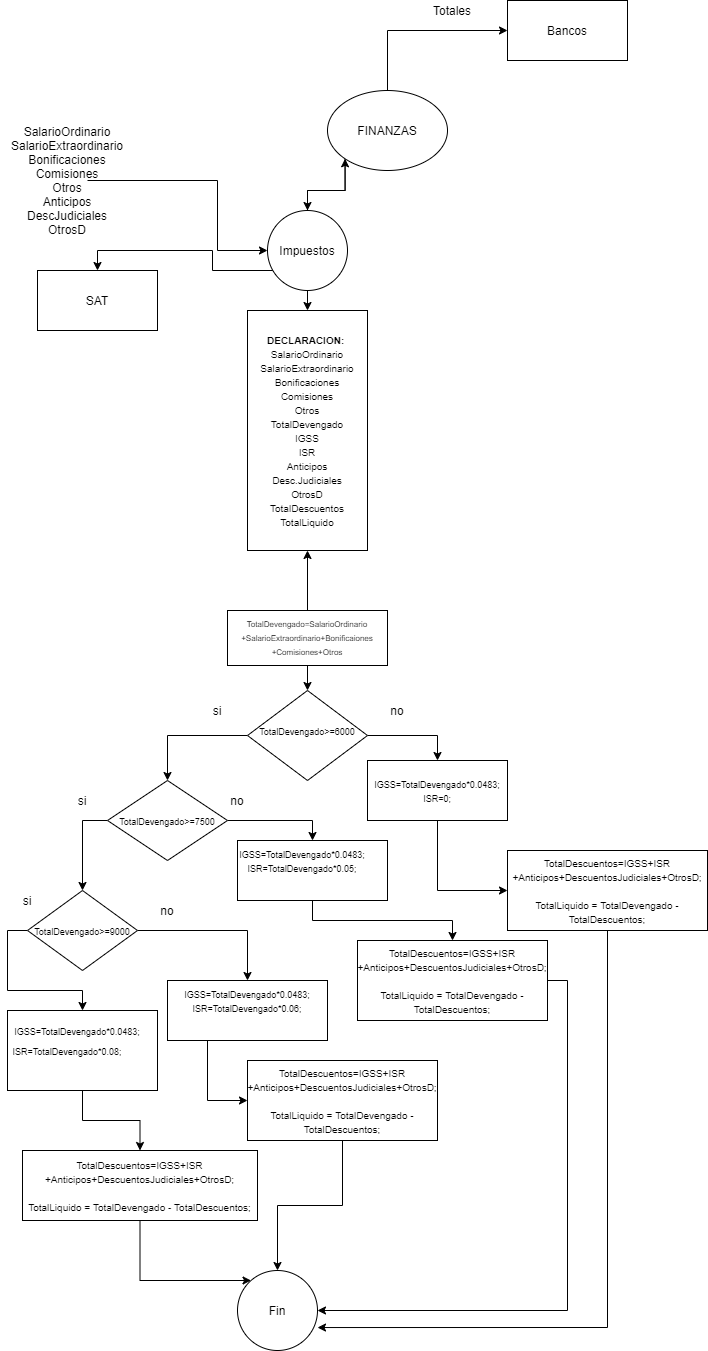

The diagram above was exported from draw.io. Its source (the exported page's mxGraphModel, read from the mxfile embedded in the PNG):
<mxGraphModel dx="2037" dy="401" grid="1" gridSize="10" guides="1" tooltips="1" connect="1" arrows="1" fold="1" page="1" pageScale="1" pageWidth="1169" pageHeight="827" math="0" shadow="0">
  <root>
    <mxCell id="0" />
    <mxCell id="1" parent="0" />
    <mxCell id="KVxuqFMzkUveQyanK5A0-98" style="edgeStyle=orthogonalEdgeStyle;rounded=0;orthogonalLoop=1;jettySize=auto;html=1;exitX=0.5;exitY=0;exitDx=0;exitDy=0;entryX=0;entryY=0.5;entryDx=0;entryDy=0;" edge="1" parent="1" source="-5pt-FuWc2u3sxnYTrMm-1" target="KVxuqFMzkUveQyanK5A0-97">
      <mxGeometry relative="1" as="geometry" />
    </mxCell>
    <mxCell id="KVxuqFMzkUveQyanK5A0-100" style="edgeStyle=orthogonalEdgeStyle;rounded=0;orthogonalLoop=1;jettySize=auto;html=1;exitX=0;exitY=1;exitDx=0;exitDy=0;" edge="1" parent="1" source="-5pt-FuWc2u3sxnYTrMm-1" target="-5pt-FuWc2u3sxnYTrMm-4">
      <mxGeometry relative="1" as="geometry" />
    </mxCell>
    <mxCell id="-5pt-FuWc2u3sxnYTrMm-1" value="&lt;span style=&quot;white-space: normal&quot;&gt;FINANZAS&lt;/span&gt;" style="ellipse;whiteSpace=wrap;html=1;" vertex="1" parent="1">
      <mxGeometry x="320" y="350" width="120" height="80" as="geometry" />
    </mxCell>
    <mxCell id="-5pt-FuWc2u3sxnYTrMm-8" style="edgeStyle=orthogonalEdgeStyle;rounded=0;orthogonalLoop=1;jettySize=auto;html=1;exitX=0.5;exitY=1;exitDx=0;exitDy=0;entryX=0.5;entryY=0;entryDx=0;entryDy=0;" edge="1" parent="1" source="-5pt-FuWc2u3sxnYTrMm-4" target="-5pt-FuWc2u3sxnYTrMm-7">
      <mxGeometry relative="1" as="geometry">
        <Array as="points">
          <mxPoint x="300" y="530" />
          <mxPoint x="205" y="530" />
          <mxPoint x="205" y="510" />
          <mxPoint x="90" y="510" />
        </Array>
      </mxGeometry>
    </mxCell>
    <mxCell id="-5pt-FuWc2u3sxnYTrMm-11" style="edgeStyle=orthogonalEdgeStyle;rounded=0;orthogonalLoop=1;jettySize=auto;html=1;exitX=0.5;exitY=0;exitDx=0;exitDy=0;entryX=0;entryY=1;entryDx=0;entryDy=0;" edge="1" parent="1" source="-5pt-FuWc2u3sxnYTrMm-4" target="-5pt-FuWc2u3sxnYTrMm-1">
      <mxGeometry relative="1" as="geometry" />
    </mxCell>
    <mxCell id="KVxuqFMzkUveQyanK5A0-9" style="edgeStyle=orthogonalEdgeStyle;rounded=0;orthogonalLoop=1;jettySize=auto;html=1;exitX=0.5;exitY=1;exitDx=0;exitDy=0;entryX=0.5;entryY=0;entryDx=0;entryDy=0;" edge="1" parent="1" source="-5pt-FuWc2u3sxnYTrMm-4" target="KVxuqFMzkUveQyanK5A0-8">
      <mxGeometry relative="1" as="geometry" />
    </mxCell>
    <mxCell id="-5pt-FuWc2u3sxnYTrMm-4" value="&lt;span style=&quot;white-space: normal&quot;&gt;Impuestos&lt;/span&gt;" style="ellipse;whiteSpace=wrap;html=1;aspect=fixed;" vertex="1" parent="1">
      <mxGeometry x="260" y="470" width="80" height="80" as="geometry" />
    </mxCell>
    <mxCell id="-5pt-FuWc2u3sxnYTrMm-7" value="&lt;span style=&quot;white-space: normal&quot;&gt;SAT&lt;/span&gt;" style="rounded=0;whiteSpace=wrap;html=1;" vertex="1" parent="1">
      <mxGeometry x="30" y="530" width="120" height="60" as="geometry" />
    </mxCell>
    <mxCell id="KVxuqFMzkUveQyanK5A0-4" style="edgeStyle=orthogonalEdgeStyle;rounded=0;orthogonalLoop=1;jettySize=auto;html=1;exitX=1;exitY=0.5;exitDx=0;exitDy=0;entryX=0;entryY=0.5;entryDx=0;entryDy=0;" edge="1" parent="1" source="KVxuqFMzkUveQyanK5A0-1" target="-5pt-FuWc2u3sxnYTrMm-4">
      <mxGeometry relative="1" as="geometry">
        <Array as="points">
          <mxPoint x="210" y="440" />
          <mxPoint x="210" y="510" />
        </Array>
      </mxGeometry>
    </mxCell>
    <mxCell id="KVxuqFMzkUveQyanK5A0-1" value="SalarioOrdinario&lt;br&gt;SalarioExtraordinario&lt;br&gt;Bonificaciones&lt;br&gt;Comisiones&lt;br&gt;Otros&lt;br&gt;Anticipos&lt;br&gt;DescJudiciales&lt;br&gt;OtrosD" style="text;html=1;strokeColor=none;fillColor=none;align=center;verticalAlign=middle;whiteSpace=wrap;rounded=0;" vertex="1" parent="1">
      <mxGeometry x="40" y="430" width="40" height="20" as="geometry" />
    </mxCell>
    <mxCell id="KVxuqFMzkUveQyanK5A0-8" value="&lt;b style=&quot;font-size: x-small ; white-space: normal&quot;&gt;DECLARACION:&amp;nbsp;&lt;br&gt;&lt;/b&gt;&lt;span style=&quot;font-size: x-small ; white-space: normal&quot;&gt;SalarioOrdinario&lt;/span&gt;&lt;br style=&quot;font-size: x-small ; white-space: normal&quot;&gt;&lt;span style=&quot;font-size: x-small ; white-space: normal&quot;&gt;SalarioExtraordinario&lt;/span&gt;&lt;br style=&quot;font-size: x-small ; white-space: normal&quot;&gt;&lt;span style=&quot;font-size: x-small ; white-space: normal&quot;&gt;Bonificaciones&lt;/span&gt;&lt;br style=&quot;font-size: x-small ; white-space: normal&quot;&gt;&lt;span style=&quot;font-size: x-small ; white-space: normal&quot;&gt;Comisiones&lt;/span&gt;&lt;br style=&quot;font-size: x-small ; white-space: normal&quot;&gt;&lt;span style=&quot;font-size: x-small ; white-space: normal&quot;&gt;Otros&lt;/span&gt;&lt;br style=&quot;font-size: x-small ; white-space: normal&quot;&gt;&lt;span style=&quot;font-size: x-small ; white-space: normal&quot;&gt;TotalDevengado&lt;/span&gt;&lt;br style=&quot;font-size: x-small ; white-space: normal&quot;&gt;&lt;span style=&quot;font-size: x-small ; white-space: normal&quot;&gt;IGSS&lt;/span&gt;&lt;br style=&quot;font-size: x-small ; white-space: normal&quot;&gt;&lt;span style=&quot;font-size: x-small ; white-space: normal&quot;&gt;ISR&lt;/span&gt;&lt;br style=&quot;font-size: x-small ; white-space: normal&quot;&gt;&lt;span style=&quot;font-size: x-small ; white-space: normal&quot;&gt;Anticipos&lt;/span&gt;&lt;br style=&quot;font-size: x-small ; white-space: normal&quot;&gt;&lt;span style=&quot;font-size: x-small ; white-space: normal&quot;&gt;Desc.Judiciales&lt;/span&gt;&lt;br style=&quot;font-size: x-small ; white-space: normal&quot;&gt;&lt;span style=&quot;font-size: x-small ; white-space: normal&quot;&gt;OtrosD&lt;/span&gt;&lt;br style=&quot;font-size: x-small ; white-space: normal&quot;&gt;&lt;span style=&quot;font-size: x-small ; white-space: normal&quot;&gt;TotalDescuentos&lt;/span&gt;&lt;br style=&quot;font-size: x-small ; white-space: normal&quot;&gt;&lt;span style=&quot;font-size: x-small ; white-space: normal&quot;&gt;TotalLiquido&lt;/span&gt;" style="rounded=0;whiteSpace=wrap;html=1;" vertex="1" parent="1">
      <mxGeometry x="240" y="570" width="120" height="240" as="geometry" />
    </mxCell>
    <mxCell id="KVxuqFMzkUveQyanK5A0-32" style="edgeStyle=orthogonalEdgeStyle;rounded=0;orthogonalLoop=1;jettySize=auto;html=1;exitX=0.5;exitY=0;exitDx=0;exitDy=0;entryX=0.5;entryY=1;entryDx=0;entryDy=0;" edge="1" parent="1" source="KVxuqFMzkUveQyanK5A0-15" target="KVxuqFMzkUveQyanK5A0-8">
      <mxGeometry relative="1" as="geometry" />
    </mxCell>
    <mxCell id="KVxuqFMzkUveQyanK5A0-38" style="edgeStyle=orthogonalEdgeStyle;rounded=0;orthogonalLoop=1;jettySize=auto;html=1;entryX=0.5;entryY=0;entryDx=0;entryDy=0;" edge="1" parent="1" source="KVxuqFMzkUveQyanK5A0-15" target="KVxuqFMzkUveQyanK5A0-27">
      <mxGeometry relative="1" as="geometry" />
    </mxCell>
    <mxCell id="KVxuqFMzkUveQyanK5A0-15" value="" style="rounded=0;whiteSpace=wrap;html=1;" vertex="1" parent="1">
      <mxGeometry x="220" y="870" width="160" height="55" as="geometry" />
    </mxCell>
    <mxCell id="KVxuqFMzkUveQyanK5A0-16" value="&lt;font style=&quot;font-size: 8px&quot;&gt;TotalDevengado=SalarioOrdinario&lt;br&gt;+SalarioExtraordinario+Bonificaiones&lt;br&gt;+Comisiones+Otros&lt;br&gt;&lt;br&gt;&lt;br&gt;&lt;/font&gt;" style="text;html=1;strokeColor=none;fillColor=none;align=center;verticalAlign=middle;whiteSpace=wrap;rounded=0;" vertex="1" parent="1">
      <mxGeometry x="280" y="900" width="40" height="20" as="geometry" />
    </mxCell>
    <mxCell id="KVxuqFMzkUveQyanK5A0-24" value="si" style="text;html=1;strokeColor=none;fillColor=none;align=center;verticalAlign=middle;whiteSpace=wrap;rounded=0;" vertex="1" parent="1">
      <mxGeometry x="190" y="960" width="40" height="20" as="geometry" />
    </mxCell>
    <mxCell id="KVxuqFMzkUveQyanK5A0-44" style="edgeStyle=orthogonalEdgeStyle;rounded=0;orthogonalLoop=1;jettySize=auto;html=1;exitX=0;exitY=0.5;exitDx=0;exitDy=0;entryX=0.5;entryY=0;entryDx=0;entryDy=0;" edge="1" parent="1" source="KVxuqFMzkUveQyanK5A0-27" target="KVxuqFMzkUveQyanK5A0-42">
      <mxGeometry relative="1" as="geometry" />
    </mxCell>
    <mxCell id="KVxuqFMzkUveQyanK5A0-75" style="edgeStyle=orthogonalEdgeStyle;rounded=0;orthogonalLoop=1;jettySize=auto;html=1;exitX=1;exitY=0.5;exitDx=0;exitDy=0;entryX=0.5;entryY=0;entryDx=0;entryDy=0;" edge="1" parent="1" source="KVxuqFMzkUveQyanK5A0-27" target="KVxuqFMzkUveQyanK5A0-74">
      <mxGeometry relative="1" as="geometry" />
    </mxCell>
    <mxCell id="KVxuqFMzkUveQyanK5A0-27" value="" style="rhombus;whiteSpace=wrap;html=1;" vertex="1" parent="1">
      <mxGeometry x="240" y="950" width="120" height="90" as="geometry" />
    </mxCell>
    <mxCell id="KVxuqFMzkUveQyanK5A0-31" value="&lt;font style=&quot;font-size: 9px&quot;&gt;TotalDevengado&amp;gt;=6000&lt;/font&gt;" style="text;html=1;strokeColor=none;fillColor=none;align=center;verticalAlign=middle;whiteSpace=wrap;rounded=0;" vertex="1" parent="1">
      <mxGeometry x="280" y="980" width="40" height="20" as="geometry" />
    </mxCell>
    <mxCell id="KVxuqFMzkUveQyanK5A0-49" style="edgeStyle=orthogonalEdgeStyle;rounded=0;orthogonalLoop=1;jettySize=auto;html=1;exitX=0;exitY=0.5;exitDx=0;exitDy=0;" edge="1" parent="1" source="KVxuqFMzkUveQyanK5A0-42" target="KVxuqFMzkUveQyanK5A0-46">
      <mxGeometry relative="1" as="geometry" />
    </mxCell>
    <mxCell id="KVxuqFMzkUveQyanK5A0-72" style="edgeStyle=orthogonalEdgeStyle;rounded=0;orthogonalLoop=1;jettySize=auto;html=1;exitX=1;exitY=0.5;exitDx=0;exitDy=0;entryX=0.5;entryY=0;entryDx=0;entryDy=0;" edge="1" parent="1" source="KVxuqFMzkUveQyanK5A0-42" target="KVxuqFMzkUveQyanK5A0-71">
      <mxGeometry relative="1" as="geometry" />
    </mxCell>
    <mxCell id="KVxuqFMzkUveQyanK5A0-42" value="" style="rhombus;whiteSpace=wrap;html=1;" vertex="1" parent="1">
      <mxGeometry x="100" y="1040" width="120" height="80" as="geometry" />
    </mxCell>
    <mxCell id="KVxuqFMzkUveQyanK5A0-43" value="&lt;span style=&quot;font-size: 9px&quot;&gt;TotalDevengado&amp;gt;=7500&lt;br&gt;&lt;/span&gt;" style="text;html=1;strokeColor=none;fillColor=none;align=center;verticalAlign=middle;whiteSpace=wrap;rounded=0;" vertex="1" parent="1">
      <mxGeometry x="140" y="1070" width="40" height="20" as="geometry" />
    </mxCell>
    <mxCell id="KVxuqFMzkUveQyanK5A0-59" style="edgeStyle=orthogonalEdgeStyle;rounded=0;orthogonalLoop=1;jettySize=auto;html=1;exitX=0;exitY=0.5;exitDx=0;exitDy=0;entryX=0.5;entryY=0;entryDx=0;entryDy=0;" edge="1" parent="1" source="KVxuqFMzkUveQyanK5A0-46" target="KVxuqFMzkUveQyanK5A0-58">
      <mxGeometry relative="1" as="geometry" />
    </mxCell>
    <mxCell id="KVxuqFMzkUveQyanK5A0-67" style="edgeStyle=orthogonalEdgeStyle;rounded=0;orthogonalLoop=1;jettySize=auto;html=1;exitX=1;exitY=0.5;exitDx=0;exitDy=0;entryX=0.5;entryY=0;entryDx=0;entryDy=0;" edge="1" parent="1" source="KVxuqFMzkUveQyanK5A0-46" target="KVxuqFMzkUveQyanK5A0-66">
      <mxGeometry relative="1" as="geometry" />
    </mxCell>
    <mxCell id="KVxuqFMzkUveQyanK5A0-46" value="" style="rhombus;whiteSpace=wrap;html=1;" vertex="1" parent="1">
      <mxGeometry x="20" y="1150" width="110" height="80" as="geometry" />
    </mxCell>
    <mxCell id="KVxuqFMzkUveQyanK5A0-51" value="si" style="text;html=1;strokeColor=none;fillColor=none;align=center;verticalAlign=middle;whiteSpace=wrap;rounded=0;" vertex="1" parent="1">
      <mxGeometry x="55" y="1050" width="40" height="20" as="geometry" />
    </mxCell>
    <mxCell id="KVxuqFMzkUveQyanK5A0-52" value="&lt;span style=&quot;font-size: 9px&quot;&gt;TotalDevengado&amp;gt;=9000&lt;/span&gt;" style="text;html=1;strokeColor=none;fillColor=none;align=center;verticalAlign=middle;whiteSpace=wrap;rounded=0;" vertex="1" parent="1">
      <mxGeometry x="55" y="1180" width="40" height="20" as="geometry" />
    </mxCell>
    <mxCell id="KVxuqFMzkUveQyanK5A0-53" value="no" style="text;html=1;strokeColor=none;fillColor=none;align=center;verticalAlign=middle;whiteSpace=wrap;rounded=0;" vertex="1" parent="1">
      <mxGeometry x="370" y="960" width="40" height="20" as="geometry" />
    </mxCell>
    <mxCell id="KVxuqFMzkUveQyanK5A0-54" value="no" style="text;html=1;strokeColor=none;fillColor=none;align=center;verticalAlign=middle;whiteSpace=wrap;rounded=0;" vertex="1" parent="1">
      <mxGeometry x="210" y="1050" width="40" height="20" as="geometry" />
    </mxCell>
    <mxCell id="KVxuqFMzkUveQyanK5A0-56" value="no" style="text;html=1;strokeColor=none;fillColor=none;align=center;verticalAlign=middle;whiteSpace=wrap;rounded=0;" vertex="1" parent="1">
      <mxGeometry x="140" y="1160" width="40" height="20" as="geometry" />
    </mxCell>
    <mxCell id="KVxuqFMzkUveQyanK5A0-57" value="si" style="text;html=1;strokeColor=none;fillColor=none;align=center;verticalAlign=middle;whiteSpace=wrap;rounded=0;" vertex="1" parent="1">
      <mxGeometry y="1150" width="40" height="20" as="geometry" />
    </mxCell>
    <mxCell id="KVxuqFMzkUveQyanK5A0-77" style="edgeStyle=orthogonalEdgeStyle;rounded=0;orthogonalLoop=1;jettySize=auto;html=1;exitX=0.5;exitY=1;exitDx=0;exitDy=0;" edge="1" parent="1" source="KVxuqFMzkUveQyanK5A0-58" target="KVxuqFMzkUveQyanK5A0-76">
      <mxGeometry relative="1" as="geometry" />
    </mxCell>
    <mxCell id="KVxuqFMzkUveQyanK5A0-58" value="" style="rounded=0;whiteSpace=wrap;html=1;" vertex="1" parent="1">
      <mxGeometry y="1270" width="150" height="80" as="geometry" />
    </mxCell>
    <mxCell id="KVxuqFMzkUveQyanK5A0-60" value="&lt;font style=&quot;font-size: 9px&quot;&gt;IGSS=TotalDevengado*0.0483;&lt;/font&gt;" style="text;html=1;strokeColor=none;fillColor=none;align=center;verticalAlign=middle;whiteSpace=wrap;rounded=0;" vertex="1" parent="1">
      <mxGeometry x="50" y="1280" width="40" height="20" as="geometry" />
    </mxCell>
    <mxCell id="KVxuqFMzkUveQyanK5A0-65" value="&lt;font style=&quot;font-size: 9px&quot;&gt;ISR=TotalDevengado*0.08;&lt;/font&gt;" style="text;html=1;strokeColor=none;fillColor=none;align=center;verticalAlign=middle;whiteSpace=wrap;rounded=0;" vertex="1" parent="1">
      <mxGeometry x="40" y="1300" width="40" height="20" as="geometry" />
    </mxCell>
    <mxCell id="KVxuqFMzkUveQyanK5A0-86" style="edgeStyle=orthogonalEdgeStyle;rounded=0;orthogonalLoop=1;jettySize=auto;html=1;exitX=0.25;exitY=1;exitDx=0;exitDy=0;entryX=0;entryY=0.5;entryDx=0;entryDy=0;" edge="1" parent="1" source="KVxuqFMzkUveQyanK5A0-66" target="KVxuqFMzkUveQyanK5A0-84">
      <mxGeometry relative="1" as="geometry" />
    </mxCell>
    <mxCell id="KVxuqFMzkUveQyanK5A0-66" value="" style="rounded=0;whiteSpace=wrap;html=1;" vertex="1" parent="1">
      <mxGeometry x="160" y="1240" width="160" height="60" as="geometry" />
    </mxCell>
    <mxCell id="KVxuqFMzkUveQyanK5A0-68" value="&lt;span style=&quot;font-size: 9px&quot;&gt;IGSS=TotalDevengado*0.0483;&lt;br&gt;&lt;/span&gt;&lt;span style=&quot;font-size: 9px&quot;&gt;ISR=TotalDevengado*0.06;&lt;/span&gt;&lt;span style=&quot;font-size: 9px&quot;&gt;&lt;br&gt;&lt;/span&gt;" style="text;html=1;strokeColor=none;fillColor=none;align=center;verticalAlign=middle;whiteSpace=wrap;rounded=0;" vertex="1" parent="1">
      <mxGeometry x="200" y="1250" width="80" height="20" as="geometry" />
    </mxCell>
    <mxCell id="KVxuqFMzkUveQyanK5A0-88" style="edgeStyle=orthogonalEdgeStyle;rounded=0;orthogonalLoop=1;jettySize=auto;html=1;exitX=0.5;exitY=1;exitDx=0;exitDy=0;" edge="1" parent="1" source="KVxuqFMzkUveQyanK5A0-71" target="KVxuqFMzkUveQyanK5A0-87">
      <mxGeometry relative="1" as="geometry" />
    </mxCell>
    <mxCell id="KVxuqFMzkUveQyanK5A0-71" value="" style="rounded=0;whiteSpace=wrap;html=1;" vertex="1" parent="1">
      <mxGeometry x="230" y="1100" width="150" height="60" as="geometry" />
    </mxCell>
    <mxCell id="KVxuqFMzkUveQyanK5A0-73" value="&lt;span style=&quot;font-size: 9px&quot;&gt;IGSS=TotalDevengado*0.0483;&lt;br&gt;&lt;/span&gt;&lt;span style=&quot;font-size: 9px&quot;&gt;ISR=TotalDevengado*0.05;&lt;/span&gt;" style="text;html=1;strokeColor=none;fillColor=none;align=center;verticalAlign=middle;whiteSpace=wrap;rounded=0;" vertex="1" parent="1">
      <mxGeometry x="240" y="1110" width="110" height="20" as="geometry" />
    </mxCell>
    <mxCell id="KVxuqFMzkUveQyanK5A0-90" style="edgeStyle=orthogonalEdgeStyle;rounded=0;orthogonalLoop=1;jettySize=auto;html=1;exitX=0.5;exitY=1;exitDx=0;exitDy=0;entryX=0;entryY=0.5;entryDx=0;entryDy=0;" edge="1" parent="1" source="KVxuqFMzkUveQyanK5A0-74" target="KVxuqFMzkUveQyanK5A0-89">
      <mxGeometry relative="1" as="geometry" />
    </mxCell>
    <mxCell id="KVxuqFMzkUveQyanK5A0-74" value="&lt;span style=&quot;white-space: normal ; font-size: 9px&quot;&gt;IGSS=TotalDevengado*0.0483;&lt;br&gt;&lt;/span&gt;&lt;span style=&quot;white-space: normal ; font-size: 9px&quot;&gt;ISR=0;&lt;/span&gt;" style="rounded=0;whiteSpace=wrap;html=1;" vertex="1" parent="1">
      <mxGeometry x="360" y="1020" width="140" height="60" as="geometry" />
    </mxCell>
    <mxCell id="KVxuqFMzkUveQyanK5A0-92" style="edgeStyle=orthogonalEdgeStyle;rounded=0;orthogonalLoop=1;jettySize=auto;html=1;exitX=0.5;exitY=1;exitDx=0;exitDy=0;" edge="1" parent="1" source="KVxuqFMzkUveQyanK5A0-76" target="KVxuqFMzkUveQyanK5A0-91">
      <mxGeometry relative="1" as="geometry">
        <Array as="points">
          <mxPoint x="133" y="1540" />
        </Array>
      </mxGeometry>
    </mxCell>
    <mxCell id="KVxuqFMzkUveQyanK5A0-76" value="&lt;font style=&quot;font-size: 10px&quot;&gt;TotalDescuentos=IGSS+ISR&lt;br&gt;+Anticipos+DescuentosJudiciales+OtrosD;&lt;br&gt;&lt;br&gt;TotalLiquido = TotalDevengado - TotalDescuentos;&lt;/font&gt;" style="rounded=0;whiteSpace=wrap;html=1;" vertex="1" parent="1">
      <mxGeometry x="15" y="1410" width="235" height="70" as="geometry" />
    </mxCell>
    <mxCell id="KVxuqFMzkUveQyanK5A0-93" style="edgeStyle=orthogonalEdgeStyle;rounded=0;orthogonalLoop=1;jettySize=auto;html=1;exitX=0.5;exitY=1;exitDx=0;exitDy=0;" edge="1" parent="1" source="KVxuqFMzkUveQyanK5A0-84">
      <mxGeometry relative="1" as="geometry">
        <mxPoint x="270" y="1530" as="targetPoint" />
      </mxGeometry>
    </mxCell>
    <mxCell id="KVxuqFMzkUveQyanK5A0-84" value="&lt;span style=&quot;font-size: 10px ; white-space: normal&quot;&gt;TotalDescuentos=IGSS+ISR&lt;/span&gt;&lt;br style=&quot;font-size: 10px ; white-space: normal&quot;&gt;&lt;span style=&quot;font-size: 10px ; white-space: normal&quot;&gt;+Anticipos+DescuentosJudiciales+OtrosD;&lt;/span&gt;&lt;br style=&quot;font-size: 10px ; white-space: normal&quot;&gt;&lt;br style=&quot;font-size: 10px ; white-space: normal&quot;&gt;&lt;span style=&quot;font-size: 10px ; white-space: normal&quot;&gt;TotalLiquido = TotalDevengado - TotalDescuentos;&lt;/span&gt;" style="rounded=0;whiteSpace=wrap;html=1;" vertex="1" parent="1">
      <mxGeometry x="240" y="1320" width="190" height="80" as="geometry" />
    </mxCell>
    <mxCell id="KVxuqFMzkUveQyanK5A0-95" style="edgeStyle=orthogonalEdgeStyle;rounded=0;orthogonalLoop=1;jettySize=auto;html=1;exitX=1;exitY=0.5;exitDx=0;exitDy=0;entryX=1;entryY=0.5;entryDx=0;entryDy=0;" edge="1" parent="1" source="KVxuqFMzkUveQyanK5A0-87" target="KVxuqFMzkUveQyanK5A0-91">
      <mxGeometry relative="1" as="geometry" />
    </mxCell>
    <mxCell id="KVxuqFMzkUveQyanK5A0-87" value="&lt;span style=&quot;font-size: 10px ; white-space: normal&quot;&gt;TotalDescuentos=IGSS+ISR&lt;/span&gt;&lt;br style=&quot;font-size: 10px ; white-space: normal&quot;&gt;&lt;span style=&quot;font-size: 10px ; white-space: normal&quot;&gt;+Anticipos+DescuentosJudiciales+OtrosD;&lt;/span&gt;&lt;br style=&quot;font-size: 10px ; white-space: normal&quot;&gt;&lt;br style=&quot;font-size: 10px ; white-space: normal&quot;&gt;&lt;span style=&quot;font-size: 10px ; white-space: normal&quot;&gt;TotalLiquido = TotalDevengado - TotalDescuentos;&lt;/span&gt;" style="rounded=0;whiteSpace=wrap;html=1;" vertex="1" parent="1">
      <mxGeometry x="350" y="1200" width="190" height="80" as="geometry" />
    </mxCell>
    <mxCell id="KVxuqFMzkUveQyanK5A0-96" style="edgeStyle=orthogonalEdgeStyle;rounded=0;orthogonalLoop=1;jettySize=auto;html=1;exitX=0.5;exitY=1;exitDx=0;exitDy=0;entryX=1;entryY=0.713;entryDx=0;entryDy=0;entryPerimeter=0;" edge="1" parent="1" source="KVxuqFMzkUveQyanK5A0-89" target="KVxuqFMzkUveQyanK5A0-91">
      <mxGeometry relative="1" as="geometry" />
    </mxCell>
    <mxCell id="KVxuqFMzkUveQyanK5A0-89" value="&lt;span style=&quot;font-size: 10px ; white-space: normal&quot;&gt;TotalDescuentos=IGSS+ISR&lt;/span&gt;&lt;br style=&quot;font-size: 10px ; white-space: normal&quot;&gt;&lt;span style=&quot;font-size: 10px ; white-space: normal&quot;&gt;+Anticipos+DescuentosJudiciales+OtrosD;&lt;/span&gt;&lt;br style=&quot;font-size: 10px ; white-space: normal&quot;&gt;&lt;br style=&quot;font-size: 10px ; white-space: normal&quot;&gt;&lt;span style=&quot;font-size: 10px ; white-space: normal&quot;&gt;TotalLiquido = TotalDevengado - TotalDescuentos;&lt;/span&gt;" style="rounded=0;whiteSpace=wrap;html=1;" vertex="1" parent="1">
      <mxGeometry x="500" y="1110" width="200" height="80" as="geometry" />
    </mxCell>
    <mxCell id="KVxuqFMzkUveQyanK5A0-91" value="Fin" style="ellipse;whiteSpace=wrap;html=1;aspect=fixed;" vertex="1" parent="1">
      <mxGeometry x="230" y="1530" width="80" height="80" as="geometry" />
    </mxCell>
    <mxCell id="KVxuqFMzkUveQyanK5A0-97" value="Bancos" style="rounded=0;whiteSpace=wrap;html=1;" vertex="1" parent="1">
      <mxGeometry x="500" y="260" width="120" height="60" as="geometry" />
    </mxCell>
    <mxCell id="KVxuqFMzkUveQyanK5A0-101" value="Totales" style="text;html=1;strokeColor=none;fillColor=none;align=center;verticalAlign=middle;whiteSpace=wrap;rounded=0;" vertex="1" parent="1">
      <mxGeometry x="425" y="260" width="40" height="20" as="geometry" />
    </mxCell>
  </root>
</mxGraphModel>